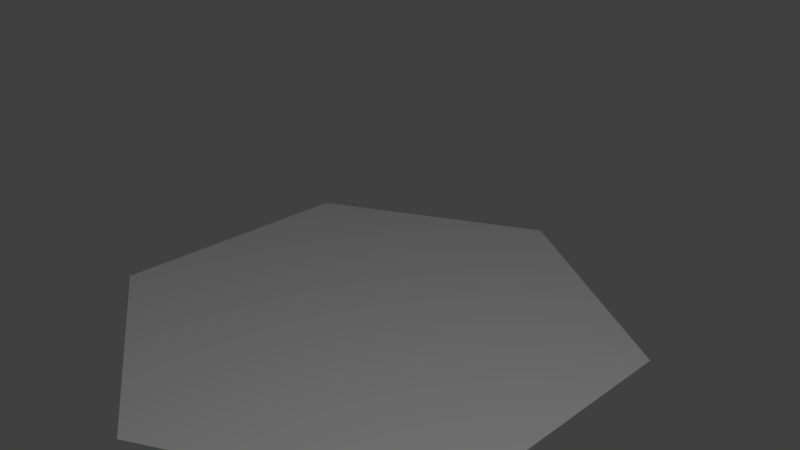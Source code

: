 # Source: hexagon_l.blend  (saved by Blender 2.78.0; exported with 4.5.12 LTS)
import bpy
from mathutils import Matrix  # noqa: F401  (used for matrix-valued properties, if any)

bpy.ops.wm.read_factory_settings(use_empty=True)
scene = bpy.context.scene
scene.name = 'Scene'

# ---- collections
col_collection_1 = bpy.data.collections.new('Collection 1'); scene.collection.children.link(col_collection_1)

# ---- materials (node trees are filled in below, after node groups)
mat_material_001 = bpy.data.materials.new('Material.001')
mat_material_001.alpha_threshold = 0.0
mat_material_001.use_transparent_shadow = False
mat_material_001.roughness = 0.5

# ---- material node trees

# ---- world
world_world = bpy.data.worlds.new('World'); scene.world = world_world
world_world.color = (0.05088, 0.05088, 0.05088)
world_world.use_sun_shadow = False
world_world.sun_shadow_jitter_overblur = 0.0
world_world.cycles.sampling_method = 'MANUAL'

# ---- cameras
cam_camera = bpy.data.cameras.new('Camera')
cam_camera.clip_end = 100.0
cam_camera.lens = 35.0
cam_camera.sensor_width = 32.0
cam_camera.sensor_height = 18.0
cam_camera.ortho_scale = 7.314
cam_camera.dof.focus_distance = 0.0
cam_camera.dof.aperture_fstop = 128.0

# ---- lights
light_lamp = bpy.data.lights.new('Lamp', 'POINT')
light_lamp.transmission_factor = 0.0
light_lamp.cutoff_distance = 30.0
light_lamp.energy = 100.0
light_lamp.shadow_buffer_clip_start = 1.001
light_lamp.shadow_soft_size = 0.1
light_lamp.shadow_maximum_resolution = 0.006
light_lamp.use_absolute_resolution = True

# ---- meshes
me_cylinder = bpy.data.meshes.new('Cylinder')
me_cylinder.from_pydata([(0.0, 0.0, -0.7071), (0.0, 1.0, -0.7071), (0.866, 0.5, -0.7071), (0.866, -0.5, -0.7071), (-8.742e-08, -1.0, -0.7071), (-0.866, -0.5, -0.7071), (-0.866, 0.5, -0.7071)], [], [(0, 1, 2), (0, 2, 3), (0, 3, 4), (0, 4, 5), (0, 5, 6), (0, 6, 1)])
_uv = me_cylinder.uv_layers.new(name='UVMap')
_uv.uv.foreach_set('vector', [0.75, 0.25, 0.5, 0.125, 0.75, 0.0, 0.75, 0.25, 0.75, 0.0, 1.0, 0.125, 0.75, 0.25, 1.0, 0.125, 1.0, 0.375, 0.75, 0.25, 1.0, 0.375, 0.75, 0.5, 0.75, 0.25, 0.75, 0.5, 0.5, 0.375, 0.75, 0.25, 0.5, 0.375, 0.5, 0.125])
me_cylinder.materials.append(mat_material_001)
me_cylinder.use_remesh_preserve_volume = False
me_cylinder.use_remesh_preserve_attributes = False
me_cylinder.use_mirror_vertex_groups = False
me_cylinder.update()

# ---- objects
ob_cylinder = bpy.data.objects.new('Cylinder', me_cylinder)
ob_lamp = bpy.data.objects.new('Lamp', light_lamp)
ob_camera = bpy.data.objects.new('Camera', cam_camera)

# ---- transforms, parenting, visibility, modifiers, constraints
ob_cylinder.location = (0.0, 0.0, 0.0)
ob_cylinder.scale = (1.5, 1.5, 0.5)
ob_cylinder.lineart.crease_threshold = 0.0
ob_lamp.location = (2.396, -1.209, 3.415)
ob_lamp.rotation_euler = (0.6503, 0.05522, 1.866)
ob_lamp.lock_rotations_4d = False
ob_lamp.empty_display_type = 'ARROWS'
ob_lamp.color = (0.0, 0.0, 0.0, 0.0)
ob_lamp.lineart.crease_threshold = 0.0
ob_camera.location = (3.095, -2.685, 2.237)
ob_camera.rotation_euler = (1.109, 0.0, 0.8149)
ob_camera.lock_rotations_4d = False
ob_camera.empty_display_type = 'ARROWS'
ob_camera.color = (0.0, 0.0, 0.0, 0.0)
ob_camera.display_type = 'WIRE'
ob_camera.lineart.crease_threshold = 0.0

# ---- collection membership
col_collection_1.objects.link(ob_cylinder)
col_collection_1.objects.link(ob_lamp)
col_collection_1.objects.link(ob_camera)

# ---- scene / render settings (as saved in the file)
scene.camera = ob_camera
scene.frame_start = 1; scene.frame_end = 250; scene.frame_set(1)
scene.render.engine = 'BLENDER_EEVEE_NEXT'
scene.render.resolution_percentage = 50
scene.render.dither_intensity = 0.0
scene.cycles.use_denoising = False
scene.cycles.samples = 128
scene.cycles.sampling_pattern = 'TABULATED_SOBOL'
scene.cycles.light_sampling_threshold = 0.0
scene.cycles.use_adaptive_sampling = False
scene.cycles.use_light_tree = False
scene.cycles.blur_glossy = 0.0
scene.cycles.sample_clamp_indirect = 0.0
scene.view_settings.view_transform = 'Standard'
bpy.context.view_layer.update()

